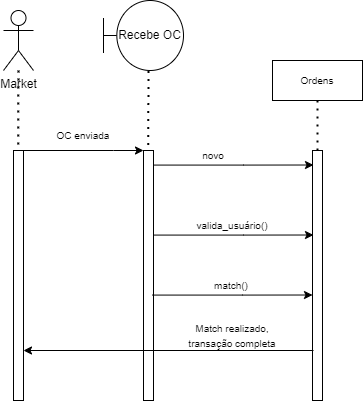

The diagram above was exported from draw.io. Its source (the exported page's mxGraphModel, read from the mxfile embedded in the PNG):
<mxGraphModel dx="585" dy="721" grid="1" gridSize="10" guides="1" tooltips="1" connect="1" arrows="1" fold="1" page="1" pageScale="1" pageWidth="827" pageHeight="1169" math="0" shadow="0">
  <root>
    <mxCell id="0" />
    <mxCell id="1" parent="0" />
    <mxCell id="OFGgB3W_pvwS5W504juV-1" value="Market" style="shape=umlActor;verticalLabelPosition=bottom;verticalAlign=top;html=1;outlineConnect=0;" vertex="1" parent="1">
      <mxGeometry x="100" y="170" width="30" height="60" as="geometry" />
    </mxCell>
    <mxCell id="OFGgB3W_pvwS5W504juV-2" value="" style="html=1;points=[];perimeter=orthogonalPerimeter;" vertex="1" parent="1">
      <mxGeometry x="110" y="310" width="10" height="250" as="geometry" />
    </mxCell>
    <mxCell id="OFGgB3W_pvwS5W504juV-3" value="" style="endArrow=none;dashed=1;html=1;dashPattern=1 3;strokeWidth=2;rounded=0;entryX=0.472;entryY=-0.002;entryDx=0;entryDy=0;entryPerimeter=0;" edge="1" parent="1" source="OFGgB3W_pvwS5W504juV-1" target="OFGgB3W_pvwS5W504juV-2">
      <mxGeometry width="50" height="50" relative="1" as="geometry">
        <mxPoint x="340" y="470" as="sourcePoint" />
        <mxPoint x="115" y="300" as="targetPoint" />
      </mxGeometry>
    </mxCell>
    <mxCell id="OFGgB3W_pvwS5W504juV-4" value="" style="html=1;points=[];perimeter=orthogonalPerimeter;" vertex="1" parent="1">
      <mxGeometry x="240" y="310" width="10" height="250" as="geometry" />
    </mxCell>
    <mxCell id="OFGgB3W_pvwS5W504juV-5" value="" style="endArrow=classic;html=1;rounded=0;exitX=1;exitY=0.04;exitDx=0;exitDy=0;exitPerimeter=0;entryX=0;entryY=0.04;entryDx=0;entryDy=0;entryPerimeter=0;" edge="1" parent="1">
      <mxGeometry width="50" height="50" relative="1" as="geometry">
        <mxPoint x="120" y="310" as="sourcePoint" />
        <mxPoint x="240" y="310" as="targetPoint" />
        <Array as="points">
          <mxPoint x="210" y="310" />
        </Array>
      </mxGeometry>
    </mxCell>
    <mxCell id="OFGgB3W_pvwS5W504juV-6" value="" style="endArrow=none;dashed=1;html=1;dashPattern=1 3;strokeWidth=2;rounded=0;entryX=0.472;entryY=-0.002;entryDx=0;entryDy=0;entryPerimeter=0;" edge="1" parent="1">
      <mxGeometry width="50" height="50" relative="1" as="geometry">
        <mxPoint x="244.96328767123293" y="230.5" as="sourcePoint" />
        <mxPoint x="244.76" y="310" as="targetPoint" />
      </mxGeometry>
    </mxCell>
    <mxCell id="OFGgB3W_pvwS5W504juV-7" value="Recebe OC" style="shape=umlBoundary;whiteSpace=wrap;html=1;" vertex="1" parent="1">
      <mxGeometry x="200" y="160" width="80" height="70" as="geometry" />
    </mxCell>
    <mxCell id="OFGgB3W_pvwS5W504juV-8" value="&lt;font style=&quot;font-size: 10px;&quot;&gt;OC enviada&lt;/font&gt;" style="text;html=1;strokeColor=none;fillColor=none;align=center;verticalAlign=middle;whiteSpace=wrap;rounded=0;" vertex="1" parent="1">
      <mxGeometry x="140" y="280" width="80" height="30" as="geometry" />
    </mxCell>
    <mxCell id="OFGgB3W_pvwS5W504juV-9" value="" style="endArrow=classic;html=1;rounded=0;exitX=1;exitY=0.04;exitDx=0;exitDy=0;exitPerimeter=0;entryX=0.1;entryY=0.058;entryDx=0;entryDy=0;entryPerimeter=0;" edge="1" parent="1" target="OFGgB3W_pvwS5W504juV-12">
      <mxGeometry width="50" height="50" relative="1" as="geometry">
        <mxPoint x="250" y="324.5799999999999" as="sourcePoint" />
        <mxPoint x="370" y="324.58" as="targetPoint" />
        <Array as="points">
          <mxPoint x="340" y="324.58" />
        </Array>
      </mxGeometry>
    </mxCell>
    <mxCell id="OFGgB3W_pvwS5W504juV-10" value="Ordens" style="rounded=0;whiteSpace=wrap;html=1;fontSize=10;" vertex="1" parent="1">
      <mxGeometry x="369" y="220" width="90" height="40" as="geometry" />
    </mxCell>
    <mxCell id="OFGgB3W_pvwS5W504juV-11" value="&lt;font style=&quot;font-size: 10px;&quot;&gt;novo&lt;/font&gt;" style="text;html=1;strokeColor=none;fillColor=none;align=center;verticalAlign=middle;whiteSpace=wrap;rounded=0;" vertex="1" parent="1">
      <mxGeometry x="270" y="300" width="80" height="30" as="geometry" />
    </mxCell>
    <mxCell id="OFGgB3W_pvwS5W504juV-12" value="" style="html=1;points=[];perimeter=orthogonalPerimeter;fontSize=10;" vertex="1" parent="1">
      <mxGeometry x="409" y="310" width="10" height="250" as="geometry" />
    </mxCell>
    <mxCell id="OFGgB3W_pvwS5W504juV-13" value="" style="endArrow=none;dashed=1;html=1;dashPattern=1 3;strokeWidth=2;rounded=0;fontSize=10;entryX=0.5;entryY=1;entryDx=0;entryDy=0;" edge="1" parent="1" target="OFGgB3W_pvwS5W504juV-10">
      <mxGeometry width="50" height="50" relative="1" as="geometry">
        <mxPoint x="414" y="310" as="sourcePoint" />
        <mxPoint x="220" y="380" as="targetPoint" />
      </mxGeometry>
    </mxCell>
    <mxCell id="OFGgB3W_pvwS5W504juV-14" value="" style="endArrow=classic;html=1;rounded=0;exitX=1;exitY=0.04;exitDx=0;exitDy=0;exitPerimeter=0;entryX=0.1;entryY=0.338;entryDx=0;entryDy=0;entryPerimeter=0;" edge="1" parent="1" target="OFGgB3W_pvwS5W504juV-12">
      <mxGeometry width="50" height="50" relative="1" as="geometry">
        <mxPoint x="250" y="394.5799999999999" as="sourcePoint" />
        <mxPoint x="370" y="394.5799999999999" as="targetPoint" />
        <Array as="points">
          <mxPoint x="340" y="394.58" />
        </Array>
      </mxGeometry>
    </mxCell>
    <mxCell id="OFGgB3W_pvwS5W504juV-15" value="&lt;font style=&quot;font-size: 10px;&quot;&gt;valida_usuário()&lt;/font&gt;" style="text;html=1;strokeColor=none;fillColor=none;align=center;verticalAlign=middle;whiteSpace=wrap;rounded=0;" vertex="1" parent="1">
      <mxGeometry x="289" y="370" width="80" height="30" as="geometry" />
    </mxCell>
    <mxCell id="OFGgB3W_pvwS5W504juV-16" value="" style="endArrow=classic;html=1;rounded=0;fontSize=10;entryX=1;entryY=0.8;entryDx=0;entryDy=0;entryPerimeter=0;" edge="1" parent="1" target="OFGgB3W_pvwS5W504juV-2">
      <mxGeometry width="50" height="50" relative="1" as="geometry">
        <mxPoint x="410" y="510" as="sourcePoint" />
        <mxPoint x="280" y="430" as="targetPoint" />
      </mxGeometry>
    </mxCell>
    <mxCell id="OFGgB3W_pvwS5W504juV-17" value="&lt;font style=&quot;font-size: 10px;&quot;&gt;Match realizado, transação completa&lt;/font&gt;" style="text;html=1;strokeColor=none;fillColor=none;align=center;verticalAlign=middle;whiteSpace=wrap;rounded=0;" vertex="1" parent="1">
      <mxGeometry x="279" y="480" width="100" height="30" as="geometry" />
    </mxCell>
    <mxCell id="OFGgB3W_pvwS5W504juV-20" value="" style="endArrow=classic;html=1;rounded=0;exitX=1;exitY=0.04;exitDx=0;exitDy=0;exitPerimeter=0;entryX=0.1;entryY=0.338;entryDx=0;entryDy=0;entryPerimeter=0;" edge="1" parent="1">
      <mxGeometry width="50" height="50" relative="1" as="geometry">
        <mxPoint x="249" y="454.5799999999999" as="sourcePoint" />
        <mxPoint x="409" y="454.5000000000002" as="targetPoint" />
        <Array as="points">
          <mxPoint x="339" y="454.58" />
        </Array>
      </mxGeometry>
    </mxCell>
    <mxCell id="OFGgB3W_pvwS5W504juV-21" value="&lt;font style=&quot;font-size: 10px;&quot;&gt;match()&lt;/font&gt;" style="text;html=1;strokeColor=none;fillColor=none;align=center;verticalAlign=middle;whiteSpace=wrap;rounded=0;" vertex="1" parent="1">
      <mxGeometry x="288" y="430" width="80" height="30" as="geometry" />
    </mxCell>
  </root>
</mxGraphModel>